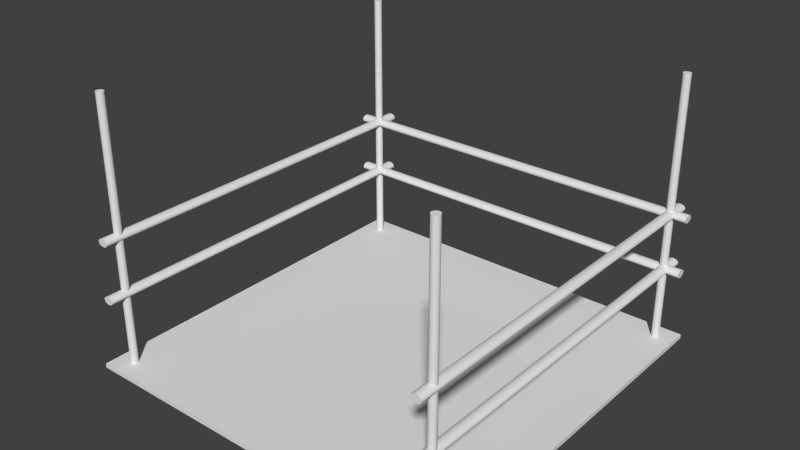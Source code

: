 # Source: scafold.blend  (saved by Blender 2.76.0; exported with 4.5.12 LTS)
import bpy
from mathutils import Matrix  # noqa: F401  (used for matrix-valued properties, if any)

bpy.ops.wm.read_factory_settings(use_empty=True)
scene = bpy.context.scene
scene.name = 'Scene'

# ---- collections
col_collection_1 = bpy.data.collections.new('Collection 1'); scene.collection.children.link(col_collection_1)

# ---- materials (node trees are filled in below, after node groups)
mat_material = bpy.data.materials.new('Material')
mat_material.alpha_threshold = 0.0
mat_material.use_transparent_shadow = False
mat_material.roughness = 0.5
mat_material.line_color = (0.0, 0.0, 0.0, 1.0)

# ---- material node trees

# ---- world
world_world = bpy.data.worlds.new('World'); scene.world = world_world
world_world.color = (0.05088, 0.05088, 0.05088)
world_world.use_sun_shadow = False
world_world.sun_shadow_jitter_overblur = 0.0
world_world.cycles.sampling_method = 'MANUAL'
world_world.cycles.sample_map_resolution = 256

# ---- meshes
me_cylinder_002 = bpy.data.meshes.new('Cylinder.002')
me_cylinder_002.from_pydata([(95.38, 0.002298, -0.3914), (-4.855, 0.002302, -0.3914), (95.38, -0.277, -0.3919), (-4.855, -0.277, -0.3919), (95.38, -0.5456, -0.3935), (-4.855, -0.5456, -0.3935), (95.38, -0.7931, -0.3962), (-4.855, -0.7931, -0.3962), (95.38, -1.01, -0.3997), (-4.855, -1.01, -0.3997), (95.38, -1.188, -0.4041), (-4.855, -1.188, -0.4041), (95.38, -1.32, -0.409), (-4.855, -1.32, -0.409), (95.38, -1.402, -0.4144), (-4.855, -1.402, -0.4144), (95.38, -1.429, -0.4199), (-4.855, -1.429, -0.4199), (95.38, -1.402, -0.4255), (-4.855, -1.402, -0.4255), (95.38, -1.32, -0.4309), (-4.855, -1.32, -0.4309), (95.38, -1.188, -0.4358), (-4.855, -1.188, -0.4358), (95.38, -1.01, -0.4401), (-4.855, -1.01, -0.4401), (95.38, -0.7931, -0.4437), (-4.855, -0.7931, -0.4437), (95.38, -0.5456, -0.4463), (-4.855, -0.5456, -0.4463), (95.38, -0.277, -0.4479), (-4.855, -0.277, -0.4479), (95.38, 0.002299, -0.4485), (-4.855, 0.002303, -0.4485), (95.38, 0.2816, -0.4479), (-4.855, 0.2816, -0.4479), (95.38, 0.5502, -0.4463), (-4.855, 0.5502, -0.4463), (95.38, 0.7977, -0.4437), (-4.855, 0.7977, -0.4437), (95.38, 1.015, -0.4401), (-4.855, 1.015, -0.4401), (95.38, 1.193, -0.4358), (-4.855, 1.193, -0.4358), (95.38, 1.325, -0.4309), (-4.855, 1.325, -0.4309), (95.38, 1.406, -0.4255), (-4.855, 1.406, -0.4255), (95.38, 1.434, -0.4199), (-4.855, 1.434, -0.4199), (95.38, 1.406, -0.4144), (-4.855, 1.406, -0.4144), (95.38, 1.325, -0.409), (-4.855, 1.325, -0.409), (95.38, 1.193, -0.4041), (-4.855, 1.193, -0.4041), (95.38, 1.015, -0.3997), (-4.855, 1.015, -0.3997), (95.38, 0.7977, -0.3962), (-4.855, 0.7977, -0.3962), (95.38, 0.5502, -0.3935), (-4.855, 0.5502, -0.3935), (95.38, 0.2816, -0.3919), (-4.855, 0.2816, -0.3919), (95.38, 0.08452, 0.02857), (-4.855, 0.08452, 0.02856), (95.38, -0.1948, 0.02802), (-4.855, -0.1948, 0.02802), (95.38, -0.4633, 0.02639), (-4.855, -0.4633, 0.02639), (95.38, -0.7109, 0.02375), (-4.855, -0.7108, 0.02375), (95.38, -0.9278, 0.0202), (-4.855, -0.9278, 0.0202), (95.38, -1.106, 0.01587), (-4.855, -1.106, 0.01587), (95.38, -1.238, 0.01093), (-4.855, -1.238, 0.01093), (95.38, -1.32, 0.005573), (-4.855, -1.32, 0.005573), (95.38, -1.347, 2.08e-07), (-4.855, -1.347, -8.785e-08), (95.38, -1.32, -0.005573), (-4.855, -1.32, -0.005573), (95.38, -1.238, -0.01093), (-4.855, -1.238, -0.01093), (95.38, -1.106, -0.01587), (-4.855, -1.106, -0.01587), (95.38, -0.9278, -0.0202), (-4.855, -0.9278, -0.0202), (95.38, -0.7109, -0.02375), (-4.855, -0.7108, -0.02375), (95.38, -0.4633, -0.02639), (-4.855, -0.4633, -0.02639), (95.38, -0.1948, -0.02802), (-4.855, -0.1948, -0.02802), (95.38, 0.08452, -0.02856), (-4.855, 0.08452, -0.02857), (95.38, 0.3638, -0.02802), (-4.855, 0.3638, -0.02802), (95.38, 0.6324, -0.02639), (-4.855, 0.6324, -0.02639), (95.38, 0.8799, -0.02375), (-4.855, 0.8799, -0.02375), (95.38, 1.097, -0.0202), (-4.855, 1.097, -0.0202), (95.38, 1.275, -0.01587), (-4.855, 1.275, -0.01587), (95.38, 1.407, -0.01093), (-4.855, 1.407, -0.01093), (95.38, 1.489, -0.005573), (-4.855, 1.489, -0.005573), (95.38, 1.516, 2.368e-07), (-4.855, 1.516, -5.902e-08), (95.38, 1.489, 0.005573), (-4.855, 1.489, 0.005573), (95.38, 1.407, 0.01093), (-4.855, 1.407, 0.01093), (95.38, 1.275, 0.01587), (-4.855, 1.275, 0.01587), (95.38, 1.097, 0.0202), (-4.855, 1.097, 0.0202), (95.38, 0.8799, 0.02375), (-4.855, 0.8799, 0.02375), (95.38, 0.6324, 0.02639), (-4.855, 0.6324, 0.02639), (95.38, 0.3638, 0.02802), (-4.855, 0.3638, 0.02802), (0.0, 1.0, -1.0), (0.0, 1.0, 1.0), (0.1951, 0.9808, -1.0), (0.1951, 0.9808, 1.0), (0.3827, 0.9239, -1.0), (0.3827, 0.9239, 1.0), (0.5556, 0.8315, -1.0), (0.5556, 0.8315, 1.0), (0.7071, 0.7071, -1.0), (0.7071, 0.7071, 1.0), (0.8315, 0.5556, -1.0), (0.8315, 0.5556, 1.0), (0.9239, 0.3827, -1.0), (0.9239, 0.3827, 1.0), (0.9808, 0.1951, -1.0), (0.9808, 0.1951, 1.0), (1.0, 7.55e-08, -1.0), (1.0, 7.55e-08, 1.0), (0.9808, -0.1951, -1.0), (0.9808, -0.1951, 1.0), (0.9239, -0.3827, -1.0), (0.9239, -0.3827, 1.0), (0.8315, -0.5556, -1.0), (0.8315, -0.5556, 1.0), (0.7071, -0.7071, -1.0), (0.7071, -0.7071, 1.0), (0.5556, -0.8315, -1.0), (0.5556, -0.8315, 1.0), (0.3827, -0.9239, -1.0), (0.3827, -0.9239, 1.0), (0.1951, -0.9808, -1.0), (0.1951, -0.9808, 1.0), (-3.258e-07, -1.0, -1.0), (-3.258e-07, -1.0, 1.0), (-0.1951, -0.9808, -1.0), (-0.1951, -0.9808, 1.0), (-0.3827, -0.9239, -1.0), (-0.3827, -0.9239, 1.0), (-0.5556, -0.8315, -1.0), (-0.5556, -0.8315, 1.0), (-0.7071, -0.7071, -1.0), (-0.7071, -0.7071, 1.0), (-0.8315, -0.5556, -1.0), (-0.8315, -0.5556, 1.0), (-0.9239, -0.3827, -1.0), (-0.9239, -0.3827, 1.0), (-0.9808, -0.1951, -1.0), (-0.9808, -0.1951, 1.0), (-1.0, 9.656e-07, -1.0), (-1.0, 9.656e-07, 1.0), (-0.9808, 0.1951, -1.0), (-0.9808, 0.1951, 1.0), (-0.9239, 0.3827, -1.0), (-0.9239, 0.3827, 1.0), (-0.8315, 0.5556, -1.0), (-0.8315, 0.5556, 1.0), (-0.7071, 0.7071, -1.0), (-0.7071, 0.7071, 1.0), (-0.5556, 0.8315, -1.0), (-0.5556, 0.8315, 1.0), (-0.3827, 0.9239, -1.0), (-0.3827, 0.9239, 1.0), (-0.1951, 0.9808, -1.0), (-0.1951, 0.9808, 1.0)], [], [(0, 1, 3, 2), (2, 3, 5, 4), (4, 5, 7, 6), (6, 7, 9, 8), (8, 9, 11, 10), (10, 11, 13, 12), (12, 13, 15, 14), (14, 15, 17, 16), (16, 17, 19, 18), (18, 19, 21, 20), (20, 21, 23, 22), (22, 23, 25, 24), (24, 25, 27, 26), (26, 27, 29, 28), (28, 29, 31, 30), (30, 31, 33, 32), (32, 33, 35, 34), (34, 35, 37, 36), (36, 37, 39, 38), (38, 39, 41, 40), (40, 41, 43, 42), (42, 43, 45, 44), (44, 45, 47, 46), (46, 47, 49, 48), (48, 49, 51, 50), (50, 51, 53, 52), (52, 53, 55, 54), (54, 55, 57, 56), (56, 57, 59, 58), (58, 59, 61, 60), (3, 1, 63, 61, 59, 57, 55, 53, 51, 49, 47, 45, 43, 41, 39, 37, 35, 33, 31, 29, 27, 25, 23, 21, 19, 17, 15, 13, 11, 9, 7, 5), (62, 63, 1, 0), (60, 61, 63, 62), (0, 2, 4, 6, 8, 10, 12, 14, 16, 18, 20, 22, 24, 26, 28, 30, 32, 34, 36, 38, 40, 42, 44, 46, 48, 50, 52, 54, 56, 58, 60, 62), (64, 65, 67, 66), (66, 67, 69, 68), (68, 69, 71, 70), (70, 71, 73, 72), (72, 73, 75, 74), (74, 75, 77, 76), (76, 77, 79, 78), (78, 79, 81, 80), (80, 81, 83, 82), (82, 83, 85, 84), (84, 85, 87, 86), (86, 87, 89, 88), (88, 89, 91, 90), (90, 91, 93, 92), (92, 93, 95, 94), (94, 95, 97, 96), (96, 97, 99, 98), (98, 99, 101, 100), (100, 101, 103, 102), (102, 103, 105, 104), (104, 105, 107, 106), (106, 107, 109, 108), (108, 109, 111, 110), (110, 111, 113, 112), (112, 113, 115, 114), (114, 115, 117, 116), (116, 117, 119, 118), (118, 119, 121, 120), (120, 121, 123, 122), (122, 123, 125, 124), (67, 65, 127, 125, 123, 121, 119, 117, 115, 113, 111, 109, 107, 105, 103, 101, 99, 97, 95, 93, 91, 89, 87, 85, 83, 81, 79, 77, 75, 73, 71, 69), (126, 127, 65, 64), (124, 125, 127, 126), (64, 66, 68, 70, 72, 74, 76, 78, 80, 82, 84, 86, 88, 90, 92, 94, 96, 98, 100, 102, 104, 106, 108, 110, 112, 114, 116, 118, 120, 122, 124, 126), (128, 129, 131, 130), (130, 131, 133, 132), (132, 133, 135, 134), (134, 135, 137, 136), (136, 137, 139, 138), (138, 139, 141, 140), (140, 141, 143, 142), (142, 143, 145, 144), (144, 145, 147, 146), (146, 147, 149, 148), (148, 149, 151, 150), (150, 151, 153, 152), (152, 153, 155, 154), (154, 155, 157, 156), (156, 157, 159, 158), (158, 159, 161, 160), (160, 161, 163, 162), (162, 163, 165, 164), (164, 165, 167, 166), (166, 167, 169, 168), (168, 169, 171, 170), (170, 171, 173, 172), (172, 173, 175, 174), (174, 175, 177, 176), (176, 177, 179, 178), (178, 179, 181, 180), (180, 181, 183, 182), (182, 183, 185, 184), (184, 185, 187, 186), (186, 187, 189, 188), (131, 129, 191, 189, 187, 185, 183, 181, 179, 177, 175, 173, 171, 169, 167, 165, 163, 161, 159, 157, 155, 153, 151, 149, 147, 145, 143, 141, 139, 137, 135, 133), (190, 191, 129, 128), (188, 189, 191, 190), (128, 130, 132, 134, 136, 138, 140, 142, 144, 146, 148, 150, 152, 154, 156, 158, 160, 162, 164, 166, 168, 170, 172, 174, 176, 178, 180, 182, 184, 186, 188, 190)])
me_cylinder_002.use_remesh_preserve_volume = False
me_cylinder_002.use_remesh_preserve_attributes = False
me_cylinder_002.use_mirror_vertex_groups = False
me_cylinder_002.update()
me_cylinder_001 = bpy.data.meshes.new('Cylinder.001')
me_cylinder_001.from_pydata([(0.04285, 95.28, -0.3944), (0.04285, -4.954, -0.3944), (0.3221, 95.28, -0.395), (0.3221, -4.954, -0.395), (0.5907, 95.28, -0.3966), (0.5907, -4.954, -0.3966), (0.8382, 95.28, -0.3992), (0.8382, -4.954, -0.3992), (1.055, 95.28, -0.4028), (1.055, -4.954, -0.4028), (1.233, 95.28, -0.4071), (1.233, -4.954, -0.4071), (1.366, 95.28, -0.412), (1.366, -4.954, -0.412), (1.447, 95.28, -0.4174), (1.447, -4.954, -0.4174), (1.474, 95.28, -0.423), (1.474, -4.954, -0.423), (1.447, 95.28, -0.4285), (1.447, -4.954, -0.4285), (1.366, 95.28, -0.4339), (1.366, -4.954, -0.4339), (1.233, 95.28, -0.4388), (1.233, -4.954, -0.4388), (1.055, 95.28, -0.4432), (1.055, -4.954, -0.4432), (0.8382, 95.28, -0.4467), (0.8382, -4.954, -0.4467), (0.5907, 95.28, -0.4494), (0.5907, -4.954, -0.4494), (0.3221, 95.28, -0.451), (0.3221, -4.954, -0.451), (0.04285, 95.28, -0.4515), (0.04285, -4.954, -0.4515), (-0.2364, 95.28, -0.451), (-0.2364, -4.954, -0.451), (-0.505, 95.28, -0.4494), (-0.505, -4.954, -0.4494), (-0.7525, 95.28, -0.4467), (-0.7525, -4.954, -0.4467), (-0.9695, 95.28, -0.4432), (-0.9695, -4.954, -0.4432), (-1.148, 95.28, -0.4388), (-1.148, -4.954, -0.4388), (-1.28, 95.28, -0.4339), (-1.28, -4.954, -0.4339), (-1.361, 95.28, -0.4285), (-1.361, -4.954, -0.4285), (-1.389, 95.28, -0.423), (-1.389, -4.954, -0.423), (-1.361, 95.28, -0.4174), (-1.361, -4.954, -0.4174), (-1.28, 95.28, -0.412), (-1.28, -4.954, -0.412), (-1.148, 95.28, -0.4071), (-1.148, -4.954, -0.4071), (-0.9695, 95.28, -0.4028), (-0.9695, -4.954, -0.4028), (-0.7525, 95.28, -0.3992), (-0.7525, -4.954, -0.3992), (-0.505, 95.28, -0.3966), (-0.505, -4.954, -0.3966), (-0.2364, 95.28, -0.395), (-0.2364, -4.954, -0.395), (-0.06468, -4.315, 0.02857), (-0.06464, 95.92, 0.02856), (-0.344, -4.315, 0.02802), (-0.3439, 95.92, 0.02802), (-0.6125, -4.315, 0.02639), (-0.6125, 95.92, 0.02639), (-0.86, -4.315, 0.02375), (-0.86, 95.92, 0.02375), (-1.077, -4.315, 0.0202), (-1.077, 95.92, 0.0202), (-1.255, -4.315, 0.01587), (-1.255, 95.92, 0.01587), (-1.387, -4.315, 0.01093), (-1.387, 95.92, 0.01093), (-1.469, -4.315, 0.005573), (-1.469, 95.92, 0.005573), (-1.496, -4.315, 6.474e-08), (-1.496, 95.92, -6.042e-08), (-1.469, -4.315, -0.005573), (-1.469, 95.92, -0.005573), (-1.387, -4.315, -0.01093), (-1.387, 95.92, -0.01093), (-1.255, -4.315, -0.01587), (-1.255, 95.92, -0.01587), (-1.077, -4.315, -0.0202), (-1.077, 95.92, -0.0202), (-0.86, -4.315, -0.02375), (-0.86, 95.92, -0.02375), (-0.6125, -4.315, -0.02639), (-0.6125, 95.92, -0.02639), (-0.344, -4.315, -0.02802), (-0.3439, 95.92, -0.02802), (-0.06467, -4.315, -0.02856), (-0.06464, 95.92, -0.02857), (0.2146, -4.315, -0.02802), (0.2147, 95.92, -0.02802), (0.4832, -4.315, -0.02639), (0.4832, 95.92, -0.02639), (0.7307, -4.315, -0.02375), (0.7307, 95.92, -0.02375), (0.9476, -4.315, -0.0202), (0.9477, 95.92, -0.0202), (1.126, -4.315, -0.01587), (1.126, 95.92, -0.01587), (1.258, -4.315, -0.01093), (1.258, 95.92, -0.01093), (1.339, -4.315, -0.005573), (1.339, 95.92, -0.005573), (1.367, -4.315, 9.016e-08), (1.367, 95.92, -3.5e-08), (1.339, -4.315, 0.005573), (1.339, 95.92, 0.005573), (1.258, -4.315, 0.01093), (1.258, 95.92, 0.01093), (1.126, -4.315, 0.01587), (1.126, 95.92, 0.01587), (0.9476, -4.315, 0.0202), (0.9477, 95.92, 0.0202), (0.7307, -4.315, 0.02375), (0.7307, 95.92, 0.02375), (0.4832, -4.315, 0.02639), (0.4832, 95.92, 0.02639), (0.2146, -4.315, 0.02802), (0.2147, 95.92, 0.02802), (0.0, 1.0, -1.0), (0.0, 1.0, 1.0), (0.1951, 0.9808, -1.0), (0.1951, 0.9808, 1.0), (0.3827, 0.9239, -1.0), (0.3827, 0.9239, 1.0), (0.5556, 0.8315, -1.0), (0.5556, 0.8315, 1.0), (0.7071, 0.7071, -1.0), (0.7071, 0.7071, 1.0), (0.8315, 0.5556, -1.0), (0.8315, 0.5556, 1.0), (0.9239, 0.3827, -1.0), (0.9239, 0.3827, 1.0), (0.9808, 0.1951, -1.0), (0.9808, 0.1951, 1.0), (1.0, 7.55e-08, -1.0), (1.0, 7.55e-08, 1.0), (0.9808, -0.1951, -1.0), (0.9808, -0.1951, 1.0), (0.9239, -0.3827, -1.0), (0.9239, -0.3827, 1.0), (0.8315, -0.5556, -1.0), (0.8315, -0.5556, 1.0), (0.7071, -0.7071, -1.0), (0.7071, -0.7071, 1.0), (0.5556, -0.8315, -1.0), (0.5556, -0.8315, 1.0), (0.3827, -0.9239, -1.0), (0.3827, -0.9239, 1.0), (0.1951, -0.9808, -1.0), (0.1951, -0.9808, 1.0), (-3.258e-07, -1.0, -1.0), (-3.258e-07, -1.0, 1.0), (-0.1951, -0.9808, -1.0), (-0.1951, -0.9808, 1.0), (-0.3827, -0.9239, -1.0), (-0.3827, -0.9239, 1.0), (-0.5556, -0.8315, -1.0), (-0.5556, -0.8315, 1.0), (-0.7071, -0.7071, -1.0), (-0.7071, -0.7071, 1.0), (-0.8315, -0.5556, -1.0), (-0.8315, -0.5556, 1.0), (-0.9239, -0.3827, -1.0), (-0.9239, -0.3827, 1.0), (-0.9808, -0.1951, -1.0), (-0.9808, -0.1951, 1.0), (-1.0, 9.656e-07, -1.0), (-1.0, 9.656e-07, 1.0), (-0.9808, 0.1951, -1.0), (-0.9808, 0.1951, 1.0), (-0.9239, 0.3827, -1.0), (-0.9239, 0.3827, 1.0), (-0.8315, 0.5556, -1.0), (-0.8315, 0.5556, 1.0), (-0.7071, 0.7071, -1.0), (-0.7071, 0.7071, 1.0), (-0.5556, 0.8315, -1.0), (-0.5556, 0.8315, 1.0), (-0.3827, 0.9239, -1.0), (-0.3827, 0.9239, 1.0), (-0.1951, 0.9808, -1.0), (-0.1951, 0.9808, 1.0)], [], [(0, 1, 3, 2), (2, 3, 5, 4), (4, 5, 7, 6), (6, 7, 9, 8), (8, 9, 11, 10), (10, 11, 13, 12), (12, 13, 15, 14), (14, 15, 17, 16), (16, 17, 19, 18), (18, 19, 21, 20), (20, 21, 23, 22), (22, 23, 25, 24), (24, 25, 27, 26), (26, 27, 29, 28), (28, 29, 31, 30), (30, 31, 33, 32), (32, 33, 35, 34), (34, 35, 37, 36), (36, 37, 39, 38), (38, 39, 41, 40), (40, 41, 43, 42), (42, 43, 45, 44), (44, 45, 47, 46), (46, 47, 49, 48), (48, 49, 51, 50), (50, 51, 53, 52), (52, 53, 55, 54), (54, 55, 57, 56), (56, 57, 59, 58), (58, 59, 61, 60), (3, 1, 63, 61, 59, 57, 55, 53, 51, 49, 47, 45, 43, 41, 39, 37, 35, 33, 31, 29, 27, 25, 23, 21, 19, 17, 15, 13, 11, 9, 7, 5), (62, 63, 1, 0), (60, 61, 63, 62), (0, 2, 4, 6, 8, 10, 12, 14, 16, 18, 20, 22, 24, 26, 28, 30, 32, 34, 36, 38, 40, 42, 44, 46, 48, 50, 52, 54, 56, 58, 60, 62), (64, 65, 67, 66), (66, 67, 69, 68), (68, 69, 71, 70), (70, 71, 73, 72), (72, 73, 75, 74), (74, 75, 77, 76), (76, 77, 79, 78), (78, 79, 81, 80), (80, 81, 83, 82), (82, 83, 85, 84), (84, 85, 87, 86), (86, 87, 89, 88), (88, 89, 91, 90), (90, 91, 93, 92), (92, 93, 95, 94), (94, 95, 97, 96), (96, 97, 99, 98), (98, 99, 101, 100), (100, 101, 103, 102), (102, 103, 105, 104), (104, 105, 107, 106), (106, 107, 109, 108), (108, 109, 111, 110), (110, 111, 113, 112), (112, 113, 115, 114), (114, 115, 117, 116), (116, 117, 119, 118), (118, 119, 121, 120), (120, 121, 123, 122), (122, 123, 125, 124), (67, 65, 127, 125, 123, 121, 119, 117, 115, 113, 111, 109, 107, 105, 103, 101, 99, 97, 95, 93, 91, 89, 87, 85, 83, 81, 79, 77, 75, 73, 71, 69), (126, 127, 65, 64), (124, 125, 127, 126), (64, 66, 68, 70, 72, 74, 76, 78, 80, 82, 84, 86, 88, 90, 92, 94, 96, 98, 100, 102, 104, 106, 108, 110, 112, 114, 116, 118, 120, 122, 124, 126), (128, 129, 131, 130), (130, 131, 133, 132), (132, 133, 135, 134), (134, 135, 137, 136), (136, 137, 139, 138), (138, 139, 141, 140), (140, 141, 143, 142), (142, 143, 145, 144), (144, 145, 147, 146), (146, 147, 149, 148), (148, 149, 151, 150), (150, 151, 153, 152), (152, 153, 155, 154), (154, 155, 157, 156), (156, 157, 159, 158), (158, 159, 161, 160), (160, 161, 163, 162), (162, 163, 165, 164), (164, 165, 167, 166), (166, 167, 169, 168), (168, 169, 171, 170), (170, 171, 173, 172), (172, 173, 175, 174), (174, 175, 177, 176), (176, 177, 179, 178), (178, 179, 181, 180), (180, 181, 183, 182), (182, 183, 185, 184), (184, 185, 187, 186), (186, 187, 189, 188), (131, 129, 191, 189, 187, 185, 183, 181, 179, 177, 175, 173, 171, 169, 167, 165, 163, 161, 159, 157, 155, 153, 151, 149, 147, 145, 143, 141, 139, 137, 135, 133), (190, 191, 129, 128), (188, 189, 191, 190), (128, 130, 132, 134, 136, 138, 140, 142, 144, 146, 148, 150, 152, 154, 156, 158, 160, 162, 164, 166, 168, 170, 172, 174, 176, 178, 180, 182, 184, 186, 188, 190)])
me_cylinder_001.use_remesh_preserve_volume = False
me_cylinder_001.use_remesh_preserve_attributes = False
me_cylinder_001.use_mirror_vertex_groups = False
me_cylinder_001.update()
me_cylinder = bpy.data.meshes.new('Cylinder')
me_cylinder.from_pydata([(-0.09744, 95.28, -0.3944), (-0.09744, -4.954, -0.3944), (0.1819, 95.28, -0.395), (0.1819, -4.954, -0.395), (0.4504, 95.28, -0.3966), (0.4504, -4.954, -0.3966), (0.6979, 95.28, -0.3992), (0.6979, -4.954, -0.3992), (0.9149, 95.28, -0.4028), (0.9149, -4.954, -0.4028), (1.093, 95.28, -0.4071), (1.093, -4.954, -0.4071), (1.225, 95.28, -0.412), (1.225, -4.954, -0.412), (1.307, 95.28, -0.4174), (1.307, -4.954, -0.4174), (1.334, 95.28, -0.423), (1.334, -4.954, -0.423), (1.307, 95.28, -0.4285), (1.307, -4.954, -0.4285), (1.225, 95.28, -0.4339), (1.225, -4.954, -0.4339), (1.093, 95.28, -0.4388), (1.093, -4.954, -0.4388), (0.9149, 95.28, -0.4432), (0.9149, -4.954, -0.4432), (0.6979, 95.28, -0.4467), (0.6979, -4.954, -0.4467), (0.4504, 95.28, -0.4494), (0.4504, -4.954, -0.4494), (0.1819, 95.28, -0.451), (0.1819, -4.954, -0.451), (-0.09744, 95.28, -0.4515), (-0.09744, -4.954, -0.4515), (-0.3767, 95.28, -0.451), (-0.3767, -4.954, -0.451), (-0.6453, 95.28, -0.4494), (-0.6453, -4.954, -0.4494), (-0.8928, 95.28, -0.4467), (-0.8928, -4.954, -0.4467), (-1.11, 95.28, -0.4432), (-1.11, -4.954, -0.4432), (-1.288, 95.28, -0.4388), (-1.288, -4.954, -0.4388), (-1.42, 95.28, -0.4339), (-1.42, -4.954, -0.4339), (-1.502, 95.28, -0.4285), (-1.502, -4.954, -0.4285), (-1.529, 95.28, -0.423), (-1.529, -4.954, -0.423), (-1.502, 95.28, -0.4174), (-1.502, -4.954, -0.4174), (-1.42, 95.28, -0.412), (-1.42, -4.954, -0.412), (-1.288, 95.28, -0.4071), (-1.288, -4.954, -0.4071), (-1.11, 95.28, -0.4028), (-1.11, -4.954, -0.4028), (-0.8928, 95.28, -0.3992), (-0.8928, -4.954, -0.3992), (-0.6453, 95.28, -0.3966), (-0.6453, -4.954, -0.3966), (-0.3767, 95.28, -0.395), (-0.3767, -4.954, -0.395), (-0.09781, 95.28, 0.02857), (-0.09781, -4.954, 0.02856), (0.1815, 95.28, 0.02802), (0.1815, -4.954, 0.02802), (0.4501, 95.28, 0.02639), (0.4501, -4.954, 0.02639), (0.6976, 95.28, 0.02375), (0.6976, -4.954, 0.02375), (0.9145, 95.28, 0.0202), (0.9145, -4.954, 0.0202), (1.093, 95.28, 0.01587), (1.093, -4.954, 0.01587), (1.225, 95.28, 0.01093), (1.225, -4.954, 0.01093), (1.306, 95.28, 0.005573), (1.306, -4.954, 0.005573), (1.334, 95.28, 3.427e-09), (1.334, -4.954, -1.217e-07), (1.306, 95.28, -0.005573), (1.306, -4.954, -0.005573), (1.225, 95.28, -0.01093), (1.225, -4.954, -0.01093), (1.093, 95.28, -0.01587), (1.093, -4.954, -0.01587), (0.9145, 95.28, -0.0202), (0.9145, -4.954, -0.0202), (0.6976, 95.28, -0.02375), (0.6976, -4.954, -0.02375), (0.4501, 95.28, -0.02639), (0.4501, -4.954, -0.02639), (0.1815, 95.28, -0.02802), (0.1815, -4.954, -0.02802), (-0.09781, 95.28, -0.02857), (-0.09781, -4.954, -0.02857), (-0.3771, 95.28, -0.02802), (-0.3771, -4.954, -0.02802), (-0.6457, 95.28, -0.02639), (-0.6457, -4.954, -0.02639), (-0.8932, 95.28, -0.02375), (-0.8932, -4.954, -0.02375), (-1.11, 95.28, -0.0202), (-1.11, -4.954, -0.0202), (-1.288, 95.28, -0.01587), (-1.288, -4.954, -0.01587), (-1.42, 95.28, -0.01093), (-1.42, -4.954, -0.01093), (-1.502, 95.28, -0.005573), (-1.502, -4.954, -0.005573), (-1.529, 95.28, 3.226e-08), (-1.529, -4.954, -9.29e-08), (-1.502, 95.28, 0.005573), (-1.502, -4.954, 0.005573), (-1.42, 95.28, 0.01093), (-1.42, -4.954, 0.01093), (-1.288, 95.28, 0.01587), (-1.288, -4.954, 0.01587), (-1.11, 95.28, 0.0202), (-1.11, -4.954, 0.0202), (-0.8932, 95.28, 0.02375), (-0.8932, -4.954, 0.02375), (-0.6457, 95.28, 0.02639), (-0.6457, -4.954, 0.02639), (-0.3771, 95.28, 0.02802), (-0.3771, -4.954, 0.02802), (-0.2477, 91.67, -1.0), (-0.2477, 91.67, 1.0), (-0.05263, 91.65, -1.0), (-0.05263, 91.65, 1.0), (0.135, 91.59, -1.0), (0.135, 91.59, 1.0), (0.3078, 91.5, -1.0), (0.3078, 91.5, 1.0), (0.4594, 91.37, -1.0), (0.4594, 91.37, 1.0), (0.5837, 91.22, -1.0), (0.5837, 91.22, 1.0), (0.6762, 91.05, -1.0), (0.6762, 91.05, 1.0), (0.7331, 90.86, -1.0), (0.7331, 90.86, 1.0), (0.7523, 90.67, -1.0), (0.7523, 90.67, 1.0), (0.7331, 90.47, -1.0), (0.7331, 90.47, 1.0), (0.6762, 90.28, -1.0), (0.6762, 90.28, 1.0), (0.5837, 90.11, -1.0), (0.5837, 90.11, 1.0), (0.4594, 89.96, -1.0), (0.4594, 89.96, 1.0), (0.3078, 89.83, -1.0), (0.3078, 89.83, 1.0), (0.135, 89.74, -1.0), (0.135, 89.74, 1.0), (-0.05263, 89.68, -1.0), (-0.05263, 89.68, 1.0), (-0.2477, 89.67, -1.0), (-0.2477, 89.67, 1.0), (-0.4428, 89.68, -1.0), (-0.4428, 89.68, 1.0), (-0.6304, 89.74, -1.0), (-0.6304, 89.74, 1.0), (-0.8033, 89.83, -1.0), (-0.8033, 89.83, 1.0), (-0.9548, 89.96, -1.0), (-0.9548, 89.96, 1.0), (-1.079, 90.11, -1.0), (-1.079, 90.11, 1.0), (-1.172, 90.28, -1.0), (-1.172, 90.28, 1.0), (-1.229, 90.47, -1.0), (-1.229, 90.47, 1.0), (-1.248, 90.67, -1.0), (-1.248, 90.67, 1.0), (-1.229, 90.86, -1.0), (-1.229, 90.86, 1.0), (-1.172, 91.05, -1.0), (-1.172, 91.05, 1.0), (-1.079, 91.22, -1.0), (-1.079, 91.22, 1.0), (-0.9548, 91.37, -1.0), (-0.9548, 91.37, 1.0), (-0.8033, 91.5, -1.0), (-0.8033, 91.5, 1.0), (-0.6304, 91.59, -1.0), (-0.6304, 91.59, 1.0), (-0.4428, 91.65, -1.0), (-0.4428, 91.65, 1.0), (0.0, 1.0, -1.0), (0.0, 1.0, 1.0), (0.1951, 0.9808, -1.0), (0.1951, 0.9808, 1.0), (0.3827, 0.9239, -1.0), (0.3827, 0.9239, 1.0), (0.5556, 0.8315, -1.0), (0.5556, 0.8315, 1.0), (0.7071, 0.7071, -1.0), (0.7071, 0.7071, 1.0), (0.8315, 0.5556, -1.0), (0.8315, 0.5556, 1.0), (0.9239, 0.3827, -1.0), (0.9239, 0.3827, 1.0), (0.9808, 0.1951, -1.0), (0.9808, 0.1951, 1.0), (1.0, 7.55e-08, -1.0), (1.0, 7.55e-08, 1.0), (0.9808, -0.1951, -1.0), (0.9808, -0.1951, 1.0), (0.9239, -0.3827, -1.0), (0.9239, -0.3827, 1.0), (0.8315, -0.5556, -1.0), (0.8315, -0.5556, 1.0), (0.7071, -0.7071, -1.0), (0.7071, -0.7071, 1.0), (0.5556, -0.8315, -1.0), (0.5556, -0.8315, 1.0), (0.3827, -0.9239, -1.0), (0.3827, -0.9239, 1.0), (0.1951, -0.9808, -1.0), (0.1951, -0.9808, 1.0), (-3.258e-07, -1.0, -1.0), (-3.258e-07, -1.0, 1.0), (-0.1951, -0.9808, -1.0), (-0.1951, -0.9808, 1.0), (-0.3827, -0.9239, -1.0), (-0.3827, -0.9239, 1.0), (-0.5556, -0.8315, -1.0), (-0.5556, -0.8315, 1.0), (-0.7071, -0.7071, -1.0), (-0.7071, -0.7071, 1.0), (-0.8315, -0.5556, -1.0), (-0.8315, -0.5556, 1.0), (-0.9239, -0.3827, -1.0), (-0.9239, -0.3827, 1.0), (-0.9808, -0.1951, -1.0), (-0.9808, -0.1951, 1.0), (-1.0, 9.656e-07, -1.0), (-1.0, 9.656e-07, 1.0), (-0.9808, 0.1951, -1.0), (-0.9808, 0.1951, 1.0), (-0.9239, 0.3827, -1.0), (-0.9239, 0.3827, 1.0), (-0.8315, 0.5556, -1.0), (-0.8315, 0.5556, 1.0), (-0.7071, 0.7071, -1.0), (-0.7071, 0.7071, 1.0), (-0.5556, 0.8315, -1.0), (-0.5556, 0.8315, 1.0), (-0.3827, 0.9239, -1.0), (-0.3827, 0.9239, 1.0), (-0.1951, 0.9808, -1.0), (-0.1951, 0.9808, 1.0)], [], [(0, 1, 3, 2), (2, 3, 5, 4), (4, 5, 7, 6), (6, 7, 9, 8), (8, 9, 11, 10), (10, 11, 13, 12), (12, 13, 15, 14), (14, 15, 17, 16), (16, 17, 19, 18), (18, 19, 21, 20), (20, 21, 23, 22), (22, 23, 25, 24), (24, 25, 27, 26), (26, 27, 29, 28), (28, 29, 31, 30), (30, 31, 33, 32), (32, 33, 35, 34), (34, 35, 37, 36), (36, 37, 39, 38), (38, 39, 41, 40), (40, 41, 43, 42), (42, 43, 45, 44), (44, 45, 47, 46), (46, 47, 49, 48), (48, 49, 51, 50), (50, 51, 53, 52), (52, 53, 55, 54), (54, 55, 57, 56), (56, 57, 59, 58), (58, 59, 61, 60), (3, 1, 63, 61, 59, 57, 55, 53, 51, 49, 47, 45, 43, 41, 39, 37, 35, 33, 31, 29, 27, 25, 23, 21, 19, 17, 15, 13, 11, 9, 7, 5), (62, 63, 1, 0), (60, 61, 63, 62), (0, 2, 4, 6, 8, 10, 12, 14, 16, 18, 20, 22, 24, 26, 28, 30, 32, 34, 36, 38, 40, 42, 44, 46, 48, 50, 52, 54, 56, 58, 60, 62), (64, 65, 67, 66), (66, 67, 69, 68), (68, 69, 71, 70), (70, 71, 73, 72), (72, 73, 75, 74), (74, 75, 77, 76), (76, 77, 79, 78), (78, 79, 81, 80), (80, 81, 83, 82), (82, 83, 85, 84), (84, 85, 87, 86), (86, 87, 89, 88), (88, 89, 91, 90), (90, 91, 93, 92), (92, 93, 95, 94), (94, 95, 97, 96), (96, 97, 99, 98), (98, 99, 101, 100), (100, 101, 103, 102), (102, 103, 105, 104), (104, 105, 107, 106), (106, 107, 109, 108), (108, 109, 111, 110), (110, 111, 113, 112), (112, 113, 115, 114), (114, 115, 117, 116), (116, 117, 119, 118), (118, 119, 121, 120), (120, 121, 123, 122), (122, 123, 125, 124), (67, 65, 127, 125, 123, 121, 119, 117, 115, 113, 111, 109, 107, 105, 103, 101, 99, 97, 95, 93, 91, 89, 87, 85, 83, 81, 79, 77, 75, 73, 71, 69), (126, 127, 65, 64), (124, 125, 127, 126), (64, 66, 68, 70, 72, 74, 76, 78, 80, 82, 84, 86, 88, 90, 92, 94, 96, 98, 100, 102, 104, 106, 108, 110, 112, 114, 116, 118, 120, 122, 124, 126), (128, 129, 131, 130), (130, 131, 133, 132), (132, 133, 135, 134), (134, 135, 137, 136), (136, 137, 139, 138), (138, 139, 141, 140), (140, 141, 143, 142), (142, 143, 145, 144), (144, 145, 147, 146), (146, 147, 149, 148), (148, 149, 151, 150), (150, 151, 153, 152), (152, 153, 155, 154), (154, 155, 157, 156), (156, 157, 159, 158), (158, 159, 161, 160), (160, 161, 163, 162), (162, 163, 165, 164), (164, 165, 167, 166), (166, 167, 169, 168), (168, 169, 171, 170), (170, 171, 173, 172), (172, 173, 175, 174), (174, 175, 177, 176), (176, 177, 179, 178), (178, 179, 181, 180), (180, 181, 183, 182), (182, 183, 185, 184), (184, 185, 187, 186), (186, 187, 189, 188), (131, 129, 191, 189, 187, 185, 183, 181, 179, 177, 175, 173, 171, 169, 167, 165, 163, 161, 159, 157, 155, 153, 151, 149, 147, 145, 143, 141, 139, 137, 135, 133), (190, 191, 129, 128), (188, 189, 191, 190), (128, 130, 132, 134, 136, 138, 140, 142, 144, 146, 148, 150, 152, 154, 156, 158, 160, 162, 164, 166, 168, 170, 172, 174, 176, 178, 180, 182, 184, 186, 188, 190), (192, 193, 195, 194), (194, 195, 197, 196), (196, 197, 199, 198), (198, 199, 201, 200), (200, 201, 203, 202), (202, 203, 205, 204), (204, 205, 207, 206), (206, 207, 209, 208), (208, 209, 211, 210), (210, 211, 213, 212), (212, 213, 215, 214), (214, 215, 217, 216), (216, 217, 219, 218), (218, 219, 221, 220), (220, 221, 223, 222), (222, 223, 225, 224), (224, 225, 227, 226), (226, 227, 229, 228), (228, 229, 231, 230), (230, 231, 233, 232), (232, 233, 235, 234), (234, 235, 237, 236), (236, 237, 239, 238), (238, 239, 241, 240), (240, 241, 243, 242), (242, 243, 245, 244), (244, 245, 247, 246), (246, 247, 249, 248), (248, 249, 251, 250), (250, 251, 253, 252), (195, 193, 255, 253, 251, 249, 247, 245, 243, 241, 239, 237, 235, 233, 231, 229, 227, 225, 223, 221, 219, 217, 215, 213, 211, 209, 207, 205, 203, 201, 199, 197), (254, 255, 193, 192), (252, 253, 255, 254), (192, 194, 196, 198, 200, 202, 204, 206, 208, 210, 212, 214, 216, 218, 220, 222, 224, 226, 228, 230, 232, 234, 236, 238, 240, 242, 244, 246, 248, 250, 252, 254)])
me_cylinder.use_remesh_preserve_volume = False
me_cylinder.use_remesh_preserve_attributes = False
me_cylinder.use_mirror_vertex_groups = False
me_cylinder.update()
me_cube = bpy.data.meshes.new('Cube')
me_cube.from_pydata([(-1.0, -1.0, 0.02305), (1.0, -1.0, 0.02305), (-1.0, 1.0, 0.02305), (1.0, 1.0, 0.02305), (1.0, 1.0, 0.0), (-1.0, 1.0, 0.0), (1.0, -1.0, 0.0), (-1.0, -1.0, 0.0)], [], [(7, 6, 1, 0), (7, 5, 4, 6), (4, 5, 2, 3), (5, 7, 0, 2), (0, 1, 3, 2), (6, 4, 3, 1)])
me_cube.materials.append(mat_material)
me_cube.use_remesh_preserve_volume = False
me_cube.use_remesh_preserve_attributes = False
me_cube.use_mirror_vertex_groups = False
me_cube.update()

# ---- objects
ob_cylinder_002 = bpy.data.objects.new('Cylinder.002', me_cylinder_002)
ob_cylinder_001 = bpy.data.objects.new('Cylinder.001', me_cylinder_001)
ob_barrier = bpy.data.objects.new('Barrier', me_cylinder)
ob_floor = bpy.data.objects.new('Floor', me_cube)

# ---- transforms, parenting, visibility, modifiers, constraints
ob_cylinder_002.location = (-1.247, 1.475, 0.7911)
ob_cylinder_002.scale = (0.02994, 0.02994, 1.048)
ob_cylinder_002.lineart.crease_threshold = 0.0
ob_cylinder_001.location = (-1.247, -1.24, 0.7911)
ob_cylinder_001.scale = (0.02994, 0.02994, 1.048)
ob_cylinder_001.lineart.crease_threshold = 0.0
ob_barrier.location = (1.478, -1.24, 0.7911)
ob_barrier.scale = (0.02994, 0.02994, 1.048)
ob_barrier.lineart.crease_threshold = 0.0
ob_floor.location = (0.1129, 0.1116, -0.2637)
ob_floor.scale = (1.5, 1.5, 1.5)
ob_floor.lock_rotations_4d = False
ob_floor.empty_display_type = 'ARROWS'
ob_floor.lineart.crease_threshold = 0.0

# ---- collection membership
col_collection_1.objects.link(ob_cylinder_002)
col_collection_1.objects.link(ob_cylinder_001)
col_collection_1.objects.link(ob_barrier)
col_collection_1.objects.link(ob_floor)

# ---- scene / render settings (as saved in the file)
scene.frame_start = 1; scene.frame_end = 250; scene.frame_set(1)
scene.render.engine = 'BLENDER_EEVEE_NEXT'
scene.render.resolution_percentage = 50
scene.render.dither_intensity = 0.0
scene.cycles.use_denoising = False
scene.cycles.samples = 10
scene.cycles.sampling_pattern = 'TABULATED_SOBOL'
scene.cycles.light_sampling_threshold = 0.0
scene.cycles.use_adaptive_sampling = False
scene.cycles.use_light_tree = False
scene.cycles.blur_glossy = 0.0
scene.cycles.pixel_filter_type = 'GAUSSIAN'
scene.cycles.sample_clamp_indirect = 0.0
scene.view_settings.view_transform = 'Standard'
bpy.context.view_layer.update()

# ---- added for rendering (the .blend has no active camera and no usable light): camera, sun
cam_auto = bpy.data.cameras.new('AutoCamera')
cam_auto.lens = 50.0
cam_auto.sensor_width = 36.0
cam_auto.clip_end = 1000.0
ob_auto_camera = bpy.data.objects.new('AutoCamera', cam_auto)
scene.collection.objects.link(ob_auto_camera)
ob_auto_camera.location = (4.50692, -5.15417, 4.30528)
ob_auto_camera.rotation_euler = (1.09748, -7.21219e-08, 0.694738)
scene.camera = ob_auto_camera
light_auto_sun = bpy.data.lights.new('AutoSun', 'SUN')
light_auto_sun.energy = 3.0
light_auto_sun.angle = 0.0523599
ob_auto_sun = bpy.data.objects.new('AutoSun', light_auto_sun)
scene.collection.objects.link(ob_auto_sun)
ob_auto_sun.rotation_euler = (0.872665, 0.174533, 0.523599)
bpy.context.view_layer.update()
